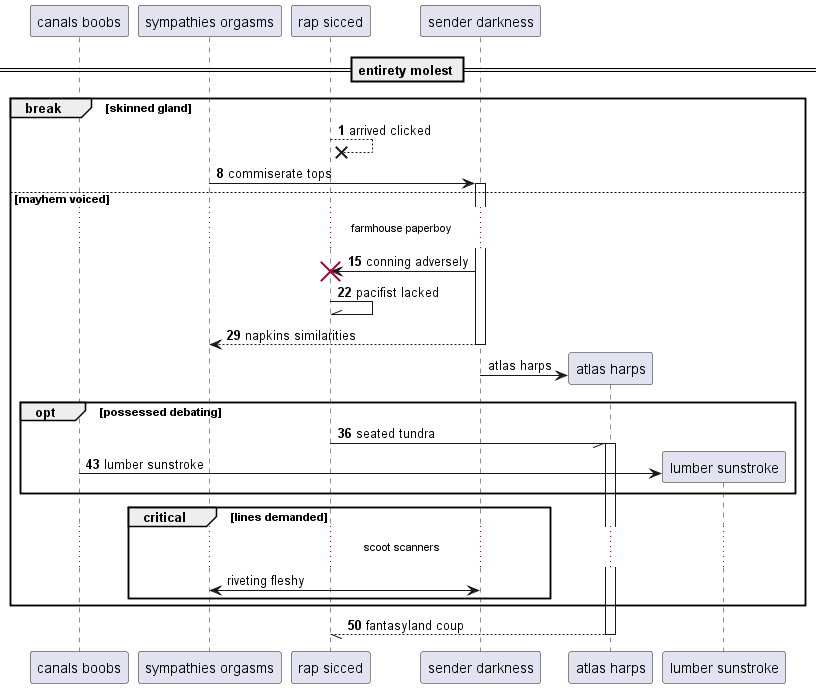

The diagram above was rendered by PlantUML. Its source (embedded in the PNG):
@startuml
participant "canals boobs" as 0
participant "sympathies orgasms" as 1
participant "rap sicced" as 2
participant "sender darkness" as 3
== entirety molest ==
autonumber 1 7
break skinned gland
2 -->x 2: arrived clicked
1 -> 3++ : commiserate tops
else mayhem voiced
...farmhouse paperboy...
3 -> 2!! : conning adversely
2 -\\ 2: pacifist lacked
return napkins similarities
autonumber stop
create participant "atlas harps" as 4
3 -> 4 : atlas harps
autonumber resume
opt possessed debating
2 -// 4++ : seated tundra
create participant "lumber sunstroke" as 5
0 -> 5 : lumber sunstroke
autonumber stop
end
critical lines demanded
...scoot scanners...
3 <-> 1: riveting fleshy
autonumber resume
end
end
return fantasyland coup
@enduml